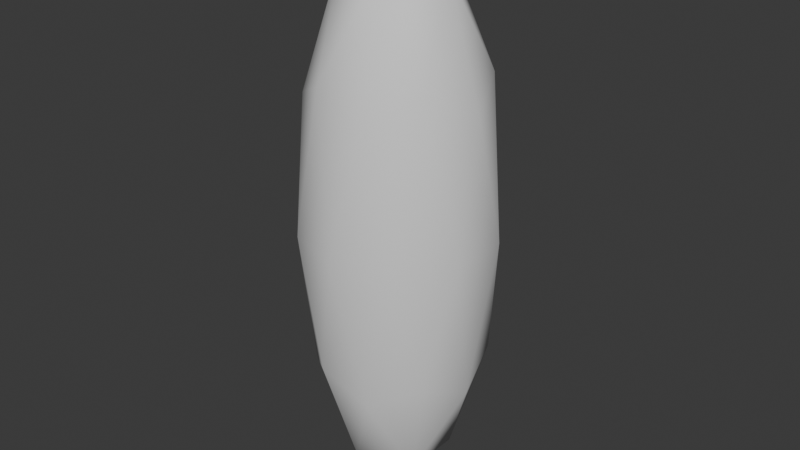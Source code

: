 # Source: Tree.blend  (saved by Blender 4.0.36; exported with 4.5.12 LTS)
import bpy
from mathutils import Matrix  # noqa: F401  (used for matrix-valued properties, if any)

bpy.ops.wm.read_factory_settings(use_empty=True)
scene = bpy.context.scene
scene.name = 'Scene'

# ---- collections
col_collection = bpy.data.collections.new('Collection'); scene.collection.children.link(col_collection)

# ---- world
world_world = bpy.data.worlds.new('World'); scene.world = world_world
world_world.use_nodes = True; world_world.node_tree.nodes.clear()
_N = world_world.node_tree.nodes; _L = world_world.node_tree.links
n0 = _N.new('ShaderNodeOutputWorld'); n0.name = 'World Output'; n0.location = (300, 300)
n1 = _N.new('ShaderNodeBackground'); n1.name = 'Background'; n1.location = (10, 300)
n1.inputs[0].default_value = (0.05088, 0.05088, 0.05088, 1.0)
_L.new(n1.outputs[0], n0.inputs[0])
n0.is_active_output = True
world_world.color = (0.05088, 0.05088, 0.05088)
world_world.use_sun_shadow = False
world_world.sun_shadow_jitter_overblur = 0.0

# ---- meshes
me_icosphere = bpy.data.meshes.new('Icosphere')
me_icosphere.from_pydata([(0.0, 0.0, 0.0), (0.7236, -0.5257, 0.5528), (-0.2764, -0.8506, 0.5528), (-0.8944, 0.0, 0.5528), (-0.2764, 0.8506, 0.5528), (0.7236, 0.5257, 0.5528), (0.2764, -0.8506, 1.447), (-0.7236, -0.5257, 1.447), (-0.7236, 0.5257, 1.447), (0.2764, 0.8506, 1.447), (0.8944, 0.0, 1.447), (0.0, 0.0, 2.0), (-0.1625, -0.5, 0.1493), (0.4253, -0.309, 0.1493), (0.2629, -0.809, 0.4743), (0.8506, 0.0, 0.4743), (0.4253, 0.309, 0.1493), (-0.5257, 0.0, 0.1493), (-0.6882, -0.5, 0.4743), (-0.1625, 0.5, 0.1493), (-0.6882, 0.5, 0.4743), (0.2629, 0.809, 0.4743), (0.9511, -0.309, 1.0), (0.9511, 0.309, 1.0), (0.0, -1.0, 1.0), (0.5878, -0.809, 1.0), (-0.9511, -0.309, 1.0), (-0.5878, -0.809, 1.0), (-0.5878, 0.809, 1.0), (-0.9511, 0.309, 1.0), (0.5878, 0.809, 1.0), (0.0, 1.0, 1.0), (0.6882, -0.5, 1.526), (-0.2629, -0.809, 1.526), (-0.8506, 0.0, 1.526), (-0.2629, 0.809, 1.526), (0.6882, 0.5, 1.526), (0.1625, -0.5, 1.851), (0.5257, 0.0, 1.851), (-0.4253, -0.309, 1.851), (-0.4253, 0.309, 1.851), (0.1625, 0.5, 1.851)], [], [(0, 13, 12), (1, 13, 15), (0, 12, 17), (0, 17, 19), (0, 19, 16), (1, 15, 22), (2, 14, 24), (3, 18, 26), (4, 20, 28), (5, 21, 30), (1, 22, 25), (2, 24, 27), (3, 26, 29), (4, 28, 31), (5, 30, 23), (6, 32, 37), (7, 33, 39), (8, 34, 40), (9, 35, 41), (10, 36, 38), (38, 41, 11), (38, 36, 41), (36, 9, 41), (41, 40, 11), (41, 35, 40), (35, 8, 40), (40, 39, 11), (40, 34, 39), (34, 7, 39), (39, 37, 11), (39, 33, 37), (33, 6, 37), (37, 38, 11), (37, 32, 38), (32, 10, 38), (23, 36, 10), (23, 30, 36), (30, 9, 36), (31, 35, 9), (31, 28, 35), (28, 8, 35), (29, 34, 8), (29, 26, 34), (26, 7, 34), (27, 33, 7), (27, 24, 33), (24, 6, 33), (25, 32, 6), (25, 22, 32), (22, 10, 32), (30, 31, 9), (30, 21, 31), (21, 4, 31), (28, 29, 8), (28, 20, 29), (20, 3, 29), (26, 27, 7), (26, 18, 27), (18, 2, 27), (24, 25, 6), (24, 14, 25), (14, 1, 25), (22, 23, 10), (22, 15, 23), (15, 5, 23), (16, 21, 5), (16, 19, 21), (19, 4, 21), (19, 20, 4), (19, 17, 20), (17, 3, 20), (17, 18, 3), (17, 12, 18), (12, 2, 18), (15, 16, 5), (15, 13, 16), (13, 0, 16), (12, 14, 2), (12, 13, 14), (13, 1, 14)])
me_icosphere.polygons.foreach_set('use_smooth', [True] * 80)
_uv = me_icosphere.uv_layers.new(name='UVMap')
_uv.uv.foreach_set('vector', [0.1818, 0.0, 0.2273, 0.07873, 0.1364, 0.07873, 0.2727, 0.1575, 0.3182, 0.07873, 0.3636, 0.1575, 0.9091, 0.0, 0.9545, 0.07873, 0.8636, 0.07873, 0.7273, 0.0, 0.7727, 0.07873, 0.6818, 0.07873, 0.5455, 0.0, 0.5909, 0.07873, 0.5, 0.07873, 0.2727, 0.1575, 0.3636, 0.1575, 0.3182, 0.2362, 0.09091, 0.1575, 0.1818, 0.1575, 0.1364, 0.2362, 0.8182, 0.1575, 0.9091, 0.1575, 0.8636, 0.2362, 0.6364, 0.1575, 0.7273, 0.1575, 0.6818, 0.2362, 0.4545, 0.1575, 0.5455, 0.1575, 0.5, 0.2362, 0.2727, 0.1575, 0.3182, 0.2362, 0.2273, 0.2362, 0.09091, 0.1575, 0.1364, 0.2362, 0.04546, 0.2362, 0.8182, 0.1575, 0.8636, 0.2362, 0.7727, 0.2362, 0.6364, 0.1575, 0.6818, 0.2362, 0.5909, 0.2362, 0.4545, 0.1575, 0.5, 0.2362, 0.4091, 0.2362, 0.1818, 0.3149, 0.2727, 0.3149, 0.2273, 0.3937, 0.0, 0.3149, 0.09091, 0.3149, 0.04546, 0.3937, 0.7273, 0.3149, 0.8182, 0.3149, 0.7727, 0.3937, 0.5455, 0.3149, 0.6364, 0.3149, 0.5909, 0.3937, 0.3636, 0.3149, 0.4545, 0.3149, 0.4091, 0.3937, 0.4091, 0.3937, 0.5, 0.3937, 0.4545, 0.4724, 0.4091, 0.3937, 0.4545, 0.3149, 0.5, 0.3937, 0.4545, 0.3149, 0.5455, 0.3149, 0.5, 0.3937, 0.5909, 0.3937, 0.6818, 0.3937, 0.6364, 0.4724, 0.5909, 0.3937, 0.6364, 0.3149, 0.6818, 0.3937, 0.6364, 0.3149, 0.7273, 0.3149, 0.6818, 0.3937, 0.7727, 0.3937, 0.8636, 0.3937, 0.8182, 0.4724, 0.7727, 0.3937, 0.8182, 0.3149, 0.8636, 0.3937, 0.8182, 0.3149, 0.9091, 0.3149, 0.8636, 0.3937, 0.04546, 0.3937, 0.1364, 0.3937, 0.09091, 0.4724, 0.04546, 0.3937, 0.09091, 0.3149, 0.1364, 0.3937, 0.09091, 0.3149, 0.1818, 0.3149, 0.1364, 0.3937, 0.2273, 0.3937, 0.3182, 0.3937, 0.2727, 0.4724, 0.2273, 0.3937, 0.2727, 0.3149, 0.3182, 0.3937, 0.2727, 0.3149, 0.3636, 0.3149, 0.3182, 0.3937, 0.4091, 0.2362, 0.4545, 0.3149, 0.3636, 0.3149, 0.4091, 0.2362, 0.5, 0.2362, 0.4545, 0.3149, 0.5, 0.2362, 0.5455, 0.3149, 0.4545, 0.3149, 0.5909, 0.2362, 0.6364, 0.3149, 0.5455, 0.3149, 0.5909, 0.2362, 0.6818, 0.2362, 0.6364, 0.3149, 0.6818, 0.2362, 0.7273, 0.3149, 0.6364, 0.3149, 0.7727, 0.2362, 0.8182, 0.3149, 0.7273, 0.3149, 0.7727, 0.2362, 0.8636, 0.2362, 0.8182, 0.3149, 0.8636, 0.2362, 0.9091, 0.3149, 0.8182, 0.3149, 0.04546, 0.2362, 0.09091, 0.3149, 0.0, 0.3149, 0.04546, 0.2362, 0.1364, 0.2362, 0.09091, 0.3149, 0.1364, 0.2362, 0.1818, 0.3149, 0.09091, 0.3149, 0.2273, 0.2362, 0.2727, 0.3149, 0.1818, 0.3149, 0.2273, 0.2362, 0.3182, 0.2362, 0.2727, 0.3149, 0.3182, 0.2362, 0.3636, 0.3149, 0.2727, 0.3149, 0.5, 0.2362, 0.5909, 0.2362, 0.5455, 0.3149, 0.5, 0.2362, 0.5455, 0.1575, 0.5909, 0.2362, 0.5455, 0.1575, 0.6364, 0.1575, 0.5909, 0.2362, 0.6818, 0.2362, 0.7727, 0.2362, 0.7273, 0.3149, 0.6818, 0.2362, 0.7273, 0.1575, 0.7727, 0.2362, 0.7273, 0.1575, 0.8182, 0.1575, 0.7727, 0.2362, 0.8636, 0.2362, 0.9545, 0.2362, 0.9091, 0.3149, 0.8636, 0.2362, 0.9091, 0.1575, 0.9545, 0.2362, 0.9091, 0.1575, 1.0, 0.1575, 0.9545, 0.2362, 0.1364, 0.2362, 0.2273, 0.2362, 0.1818, 0.3149, 0.1364, 0.2362, 0.1818, 0.1575, 0.2273, 0.2362, 0.1818, 0.1575, 0.2727, 0.1575, 0.2273, 0.2362, 0.3182, 0.2362, 0.4091, 0.2362, 0.3636, 0.3149, 0.3182, 0.2362, 0.3636, 0.1575, 0.4091, 0.2362, 0.3636, 0.1575, 0.4545, 0.1575, 0.4091, 0.2362, 0.5, 0.07873, 0.5455, 0.1575, 0.4545, 0.1575, 0.5, 0.07873, 0.5909, 0.07873, 0.5455, 0.1575, 0.5909, 0.07873, 0.6364, 0.1575, 0.5455, 0.1575, 0.6818, 0.07873, 0.7273, 0.1575, 0.6364, 0.1575, 0.6818, 0.07873, 0.7727, 0.07873, 0.7273, 0.1575, 0.7727, 0.07873, 0.8182, 0.1575, 0.7273, 0.1575, 0.8636, 0.07873, 0.9091, 0.1575, 0.8182, 0.1575, 0.8636, 0.07873, 0.9545, 0.07873, 0.9091, 0.1575, 0.9545, 0.07873, 1.0, 0.1575, 0.9091, 0.1575, 0.3636, 0.1575, 0.4091, 0.07873, 0.4545, 0.1575, 0.3636, 0.1575, 0.3182, 0.07873, 0.4091, 0.07873, 0.3182, 0.07873, 0.3636, 0.0, 0.4091, 0.07873, 0.1364, 0.07873, 0.1818, 0.1575, 0.09091, 0.1575, 0.1364, 0.07873, 0.2273, 0.07873, 0.1818, 0.1575, 0.2273, 0.07873, 0.2727, 0.1575, 0.1818, 0.1575])
me_icosphere.update()

# ---- objects
ob_icosphere = bpy.data.objects.new('Icosphere', me_icosphere)

# ---- transforms, parenting, visibility, modifiers, constraints
ob_icosphere.location = (0.0, 0.0, 0.0)
ob_icosphere.scale = (1.0, 1.0, 3.0)

# ---- collection membership
col_collection.objects.link(ob_icosphere)

# ---- scene / render settings (as saved in the file)
scene.frame_start = 1; scene.frame_end = 250; scene.frame_set(1)
scene.render.engine = 'BLENDER_EEVEE_NEXT'
scene.cycles.sampling_pattern = 'TABULATED_SOBOL'
bpy.context.view_layer.update()

# ---- added for rendering (the .blend has no active camera and no usable light): camera, sun
cam_auto = bpy.data.cameras.new('AutoCamera')
cam_auto.lens = 50.0
cam_auto.sensor_width = 36.0
cam_auto.clip_end = 1000.0
ob_auto_camera = bpy.data.objects.new('AutoCamera', cam_auto)
scene.collection.objects.link(ob_auto_camera)
ob_auto_camera.location = (6.11055, -7.33266, 7.88844)
ob_auto_camera.rotation_euler = (1.09748, -7.21219e-08, 0.694738)
scene.camera = ob_auto_camera
light_auto_sun = bpy.data.lights.new('AutoSun', 'SUN')
light_auto_sun.energy = 3.0
light_auto_sun.angle = 0.0523599
ob_auto_sun = bpy.data.objects.new('AutoSun', light_auto_sun)
scene.collection.objects.link(ob_auto_sun)
ob_auto_sun.rotation_euler = (0.872665, 0.174533, 0.523599)
bpy.context.view_layer.update()
